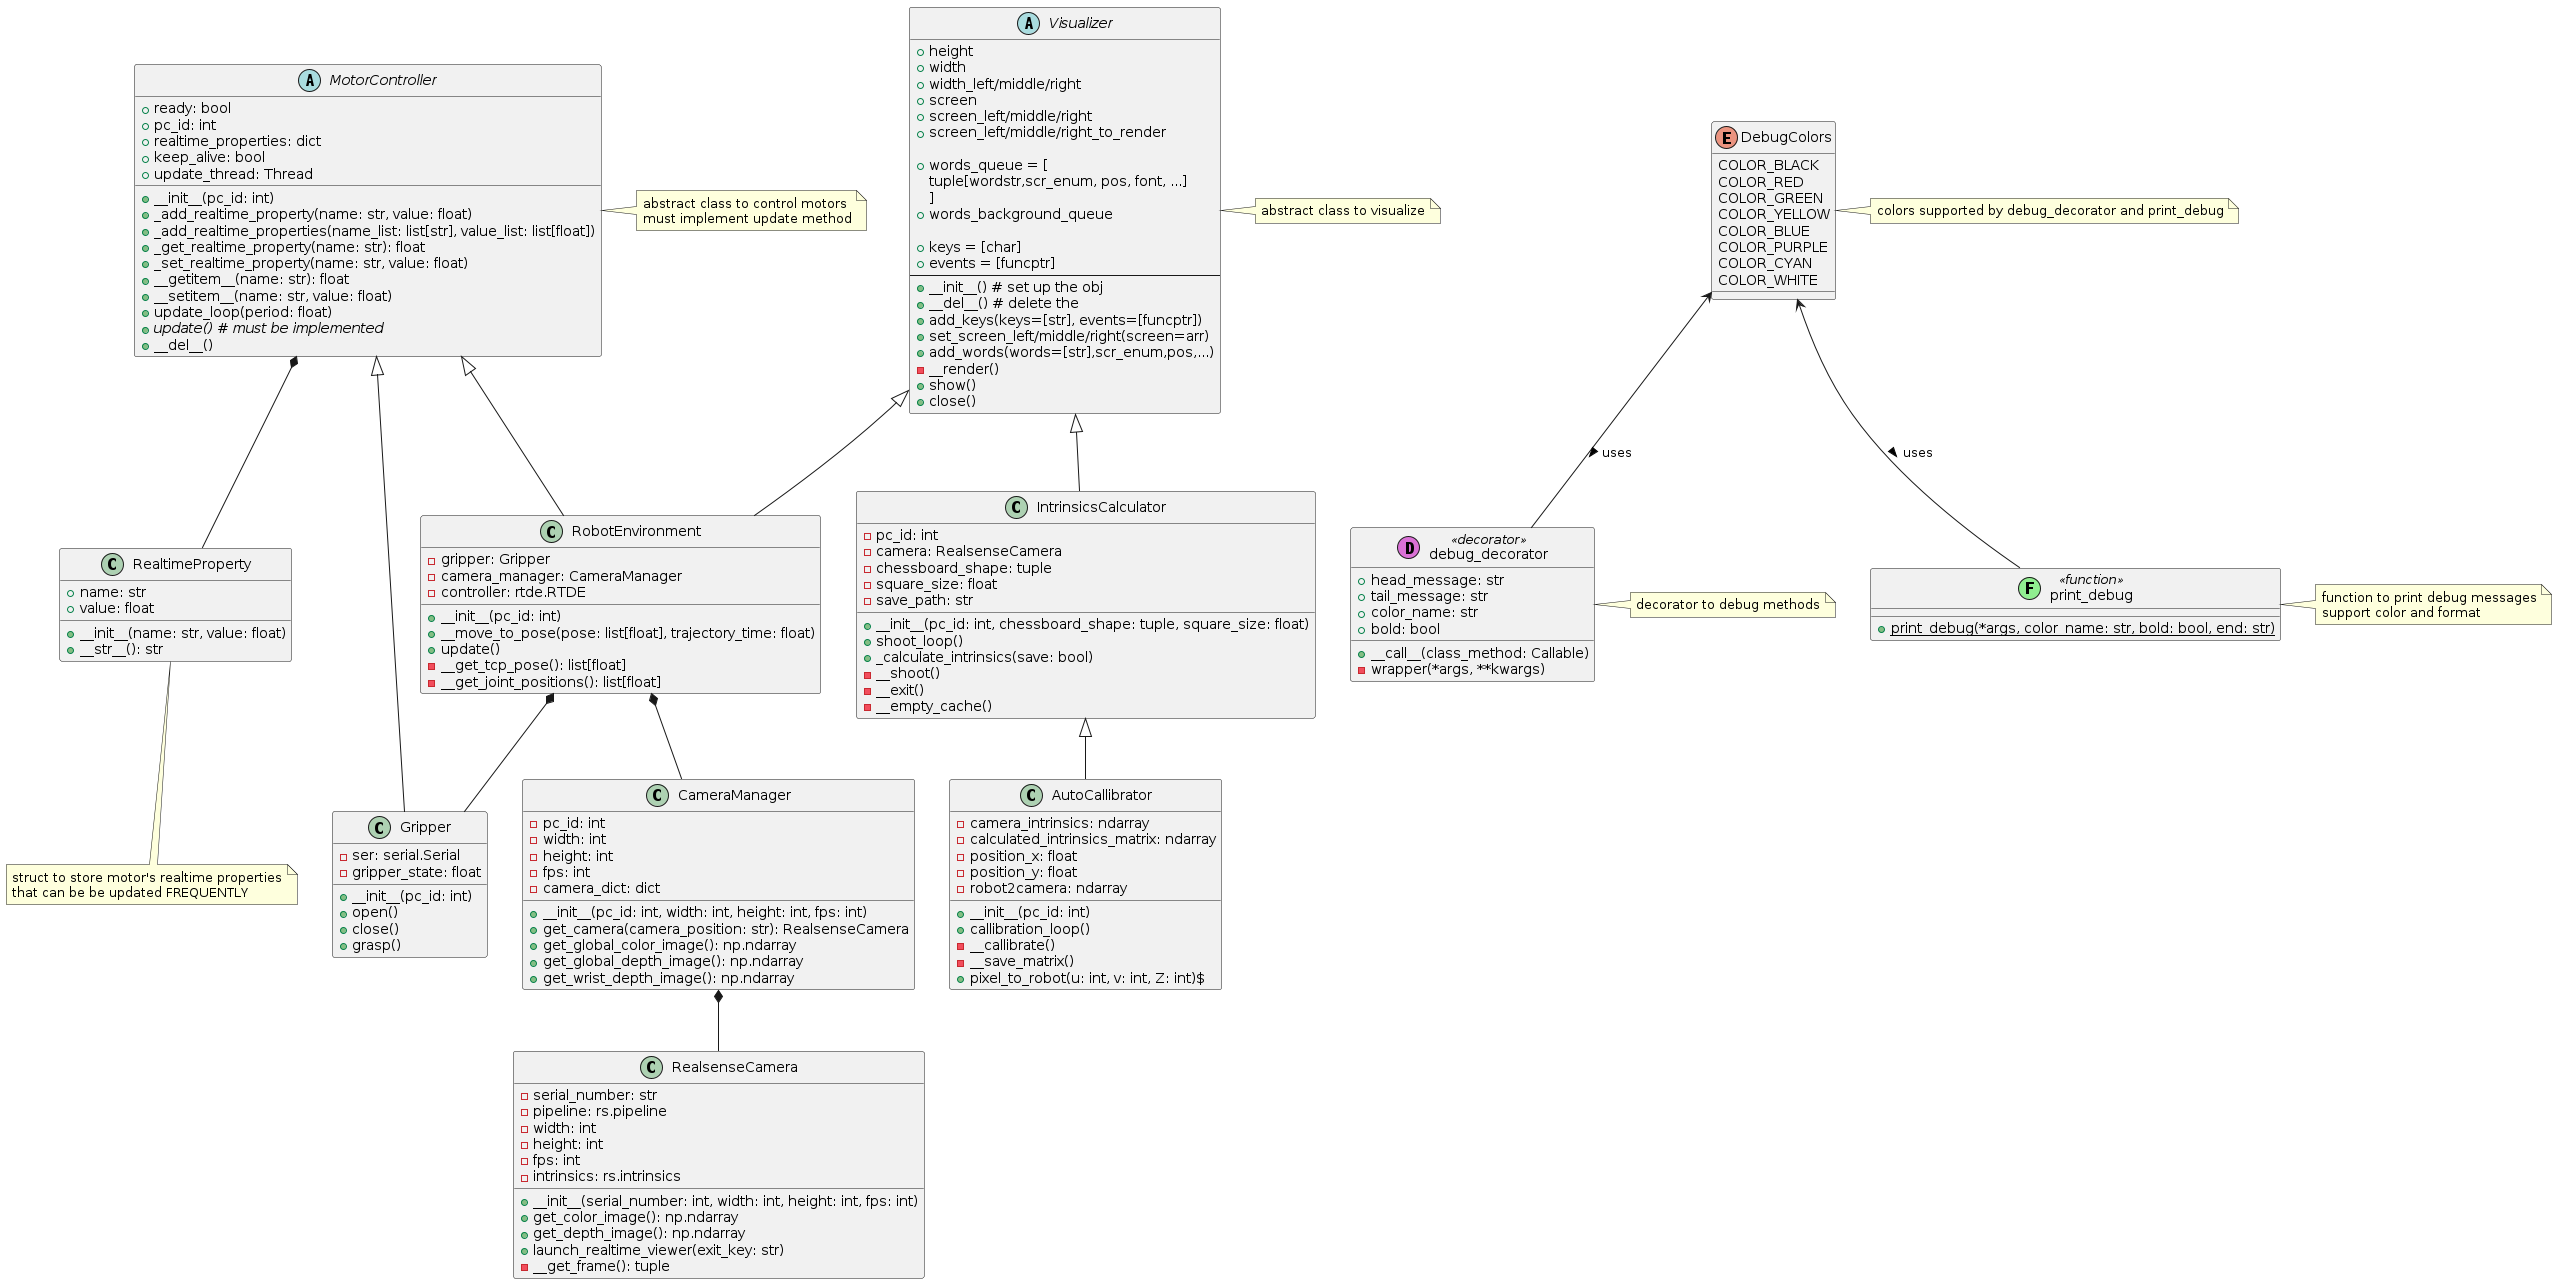

The diagram above was rendered by PlantUML. Its source (embedded in the PNG):
@startuml

abstract class Visualizer{
+ height
+ width
+ width_left/middle/right
+ screen
+ screen_left/middle/right
+ screen_left/middle/right_to_render

+ words_queue = [
    tuple[wordstr,scr_enum, pos, font, ...]
]
+ words_background_queue

+ keys = [char]
+ events = [funcptr]
----
+ __init__() # set up the obj
+ __del__() # delete the
+ add_keys(keys=[str], events=[funcptr]) 
+ set_screen_left/middle/right(screen=arr)
+ add_words(words=[str],scr_enum,pos,...)
-  __render()
+ show()
+ close()
}



class RealtimeProperty {
    + name: str
    + value: float
    + __init__(name: str, value: float)
    + __str__(): str
}

abstract class MotorController {
    + ready: bool
    + pc_id: int
    + realtime_properties: dict
    + keep_alive: bool
    + update_thread: Thread
    
    + __init__(pc_id: int)
    + _add_realtime_property(name: str, value: float)
    + _add_realtime_properties(name_list: list[str], value_list: list[float])
    + _get_realtime_property(name: str): float
    + _set_realtime_property(name: str, value: float)
    + __getitem__(name: str): float
    + __setitem__(name: str, value: float)
    + update_loop(period: float)
    + {abstract} update() # must be implemented
    + __del__()
}

' camera related class
class RealsenseCamera {
  - serial_number: str
  - pipeline: rs.pipeline
  - width: int
  - height: int
  - fps: int
  - intrinsics: rs.intrinsics
  + __init__(serial_number: int, width: int, height: int, fps: int)
  + get_color_image(): np.ndarray
  + get_depth_image(): np.ndarray
  + launch_realtime_viewer(exit_key: str)
  - __get_frame(): tuple
}

class CameraManager {
  - pc_id: int
  - width: int
  - height: int
  - fps: int
  - camera_dict: dict
  + __init__(pc_id: int, width: int, height: int, fps: int)
  + get_camera(camera_position: str): RealsenseCamera
  + get_global_color_image(): np.ndarray
  + get_global_depth_image(): np.ndarray
  + get_wrist_depth_image(): np.ndarray
}

' visualization related class
'class Visualizer {
'  - height: int
'  - width_left: int
'  - width_right: int
'  - width_middle: int
'  - window_name: str
'  - screen: np.ndarray
'  + __init__(height: int, width_left: int, width_right: int, 'width_middle: int, window_name: str)
'  + add_words(words: list[str], screen_switch: str, position: tuple)
'  + show()
'  + close()
'}

' robot environment class
class RobotEnvironment {
  - gripper: Gripper
  - camera_manager: CameraManager
  - controller: rtde.RTDE
  + __init__(pc_id: int)
  + __move_to_pose(pose: list[float], trajectory_time: float)
  + update()
  - __get_tcp_pose(): list[float]
  - __get_joint_positions(): list[float]
}

' gripper class
class Gripper {
  - ser: serial.Serial
  - gripper_state: float
  + __init__(pc_id: int)
  + open()
  + close()
  + grasp()
}

class IntrinsicsCalculator {
    -pc_id: int
    -camera: RealsenseCamera
    -chessboard_shape: tuple
    -square_size: float
    -save_path: str
    +__init__(pc_id: int, chessboard_shape: tuple, square_size: float)
    +shoot_loop()
    +_calculate_intrinsics(save: bool)
    -__shoot()
    -__exit()
    -__empty_cache()
}

class AutoCallibrator {
    -camera_intrinsics: ndarray
    -calculated_intrinsics_matrix: ndarray
    -position_x: float
    -position_y: float
    -robot2camera: ndarray
    +__init__(pc_id: int)
    +callibration_loop()
    -__callibrate()
    -__save_matrix()
    +pixel_to_robot(u: int, v: int, Z: int)$
}

enum DebugColors {
    COLOR_BLACK
    COLOR_RED
    COLOR_GREEN
    COLOR_YELLOW
    COLOR_BLUE
    COLOR_PURPLE
    COLOR_CYAN
    COLOR_WHITE
}

' decorators to debug methods
class debug_decorator << (D,orchid) decorator >> {
    + head_message: str
    + tail_message: str
    + color_name: str
    + bold: bool
    + __call__(class_method: Callable)
    - wrapper(*args, **kwargs)
}

class print_debug << (F,lightgreen) function >> {
    + {static} print_debug(*args, color_name: str, bold: bool, end: str)
}


'MotorController o-- RealtimeProperty : contains >

MotorController <|-- RobotEnvironment
Visualizer <|-- RobotEnvironment
MotorController <|-- Gripper
Visualizer <|-- IntrinsicsCalculator
IntrinsicsCalculator <|-- AutoCallibrator
RobotEnvironment *-- Gripper
RobotEnvironment *-- CameraManager
CameraManager *-- RealsenseCamera
'RobotEnvironment *-- MotorController
MotorController *-- RealtimeProperty
'Gripper *-- MotorController

note right of MotorController
  abstract class to control motors
  must implement update method
end note

note bottom of RealtimeProperty
  struct to store motor's realtime properties
  that can be be updated FREQUENTLY
end note

note right of Visualizer
  abstract class to visualize
end note




note right of debug_decorator
    decorator to debug methods
end note

note right of print_debug
    function to print debug messages
    support color and format
end note


DebugColors <-- debug_decorator: uses >
DebugColors <-- print_debug: uses >

note right of DebugColors
    colors supported by debug_decorator and print_debug
end note

@enduml